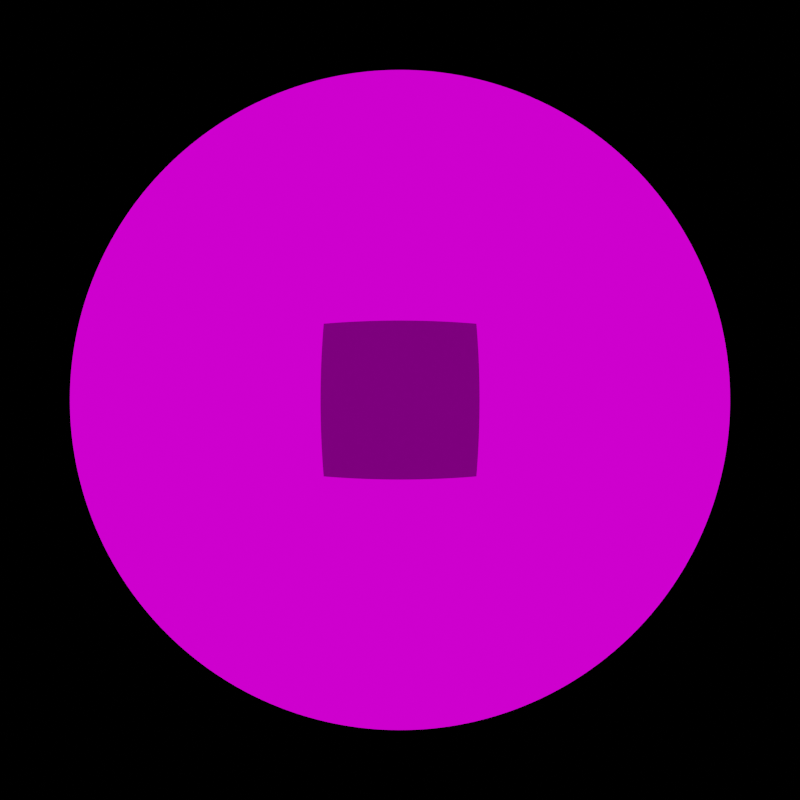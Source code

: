 # Source: scripting3.blend  (saved by Blender 3.3.6; exported with 4.5.12 LTS)
import bpy
from mathutils import Matrix  # noqa: F401  (used for matrix-valued properties, if any)

bpy.ops.wm.read_factory_settings(use_empty=True)
scene = bpy.context.scene
scene.name = 'Scene'

# ---- collections
col_collection = bpy.data.collections.new('Collection'); scene.collection.children.link(col_collection)

# ---- images (referenced by path relative to the original .blend; pixels are not part of the script)
import os
ASSET_DIR = os.environ.get("B2B_ASSET_DIR", "")  # directory of the original .blend (textures are referenced by path, not embedded)
HERE = os.path.dirname(os.path.abspath(__file__))  # packed textures are extracted next to this script under _unpacked/

def load_image(name, relpath, width, height, colorspace="sRGB"):
    """Load a texture the original file referenced (path relative to the .blend, or extracted next to this script)."""
    p = next((c for c in (os.path.join(HERE, relpath), os.path.join(ASSET_DIR, relpath)) if relpath and os.path.exists(c)), "")
    if p:
        img = bpy.data.images.load(p, check_existing=True)
        img.name = name
    else:  # same state as the original file: an image datablock whose file is absent (Cycles renders it pink)
        img = bpy.data.images.new(name, width, height)
        img.source = "FILE"
        img.filepath = "//" + (relpath or name)
    img.colorspace_settings.name = colorspace
    return img
img_3_normal_map_jpg = load_image('3_normal_map.jpg', '3_normal_map.jpg', 1024, 1024, 'sRGB')
img_5_applied_texture_jpg = load_image('5_applied_texture.jpg', '5_applied_texture.jpg', 1024, 1024, 'sRGB')
img_4_specularity_map_jpg = load_image('4_specularity_map.jpg', '4_specularity_map.jpg', 1024, 1024, 'sRGB')
img_forest_exr = load_image('forest.exr', 'forest.exr', 1024, 1024, 'Linear Rec.709')

# ---- materials (node trees are filled in below, after node groups)
mat_imported_material = bpy.data.materials.new('Imported_Material')
mat_imported_material.use_transparent_shadow = False

# ---- material node trees
mat_imported_material.use_nodes = True; mat_imported_material.node_tree.nodes.clear()
_N = mat_imported_material.node_tree.nodes; _L = mat_imported_material.node_tree.links
n0 = _N.new('ShaderNodeBsdfDiffuse'); n0.name = 'Diffuse BSDF'; n0.location = (84, -445)
n1 = _N.new('ShaderNodeOutputMaterial'); n1.name = 'Material Output'; n1.location = (712, -201)
n2 = _N.new('ShaderNodeMixShader'); n2.name = 'Mix Shader'; n2.location = (391, -266)
n3 = _N.new('ShaderNodeNormalMap'); n3.name = 'Normal Map.001'; n3.location = (-190, -323)
n3.inputs[0].default_value = 3.9
n4 = _N.new('ShaderNodeEeveeSpecular'); n4.name = 'Specular BSDF'; n4.location = (229, 95)
n4.inputs[2].default_value = 1.0
n5 = _N.new('ShaderNodeTexImage'); n5.name = 'Image Texture.006'; n5.location = (-539, -258)
n5.label = 'NORMAL_MAP_INPUT'
n5.image = img_3_normal_map_jpg
n6 = _N.new('ShaderNodeTexImage'); n6.name = 'Image Texture.009'; n6.location = (-542, -552)
n6.label = 'SOURCE_INPUT_IMAGE'
n6.image = img_5_applied_texture_jpg
n7 = _N.new('ShaderNodeTexImage'); n7.name = 'Image Texture'; n7.location = (-540, 30)
n7.label = 'SPECULARITY_INPUT'
n7.image = img_4_specularity_map_jpg
_L.new(n3.outputs[0], n0.inputs[2])
_L.new(n5.outputs[0], n3.inputs[1])
_L.new(n0.outputs[0], n2.inputs[2])
_L.new(n2.outputs[0], n1.inputs[0])
_L.new(n4.outputs[0], n2.inputs[1])
_L.new(n3.outputs[0], n4.inputs[5])
_L.new(n7.outputs[0], n4.inputs[0])
_L.new(n6.outputs[0], n0.inputs[0])
_L.new(n7.outputs[0], n4.inputs[1])
n1.is_active_output = True

# ---- world
world_world = bpy.data.worlds.new('World'); scene.world = world_world
world_world.use_nodes = True; world_world.node_tree.nodes.clear()
_N = world_world.node_tree.nodes; _L = world_world.node_tree.links
n0 = _N.new('ShaderNodeOutputWorld'); n0.name = 'World Output'; n0.location = (300, 300)
n1 = _N.new('ShaderNodeMapping'); n1.name = 'Mapping'; n1.location = (-450, 220)
n2 = _N.new('ShaderNodeTexCoord'); n2.name = 'Texture Coordinate'; n2.location = (-630, 220)
n3 = _N.new('ShaderNodeTexEnvironment'); n3.name = 'Environment Texture.001'; n3.location = (-270, 220)
n3.image = img_forest_exr
n4 = _N.new('ShaderNodeBackground'); n4.name = 'Background'; n4.location = (10, 300)
_L.new(n4.outputs[0], n0.inputs[0])
_L.new(n1.outputs[0], n3.inputs[0])
_L.new(n2.outputs[0], n1.inputs[0])
_L.new(n3.outputs[0], n4.inputs[0])
n0.is_active_output = True
world_world.color = (0.05088, 0.05088, 0.05088)
world_world.use_sun_shadow = False
world_world.sun_shadow_jitter_overblur = 0.0

# ---- cameras
cam_camera = bpy.data.cameras.new('Camera')
cam_camera.type = 'PANO'
cam_camera.clip_end = 100.0
cam_camera.sensor_height = 44.0
cam_camera.ortho_scale = 7.314

# ---- meshes
me_cube_028 = bpy.data.meshes.new('Cube.028')
me_cube_028.from_pydata([(-1.0, -30.0, -30.0), (-1.0, -30.0, 30.0), (-1.0, 30.0, -30.0), (-1.0, 30.0, 30.0), (1.0, -30.0, -30.0), (1.0, -30.0, 30.0), (1.0, 30.0, -30.0), (1.0, 30.0, 30.0)], [], [(0, 1, 3, 2), (2, 3, 7, 6), (6, 7, 5, 4), (4, 5, 1, 0), (2, 6, 4, 0), (7, 3, 1, 5)])
me_cube_028.polygons.foreach_set('material_index', [2, 0, 0, 0, 0, 0])
_uv = me_cube_028.uv_layers.new(name='UVMap')
_uv.uv.foreach_set('vector', [0.0, 0.0, 1.0, 0.0, 1.0, 1.0, 0.0, 1.0, 0.0, 0.0, 1.0, 0.0, 1.0, 1.0, 0.0, 1.0, 0.0, 0.0, 1.0, 0.0, 1.0, 1.0, 0.0, 1.0, 0.0, 0.0, 1.0, 0.0, 1.0, 1.0, 0.0, 1.0, 0.0, 0.0, 1.0, 0.0, 1.0, 1.0, 0.0, 1.0, 0.0, 0.0, 1.0, 0.0, 1.0, 1.0, 0.0, 1.0])
me_cube_028.materials.append(mat_imported_material)
me_cube_028.update()

# ---- objects
ob_camera = bpy.data.objects.new('Camera', cam_camera)
ob_cube = bpy.data.objects.new('Cube', me_cube_028)

# ---- transforms, parenting, visibility, modifiers, constraints
ob_camera.location = (85.0, 0.0, 0.0)
ob_camera.rotation_euler = (1.571, 0.0, 1.571)
ob_camera.lock_rotations_4d = False
ob_camera.empty_display_type = 'ARROWS'
ob_camera.color = (0.0, 0.0, 0.0, 0.0)
ob_camera.display_type = 'WIRE'
ob_camera.lineart.crease_threshold = 0.0
ob_cube.location = (0.0, 0.0, 0.0)
ob_cube.rotation_euler = (-1.571, 0.0, 0.0)

# ---- collection membership
col_collection.objects.link(ob_camera)
col_collection.objects.link(ob_cube)

# ---- scene / render settings (as saved in the file)
scene.camera = ob_camera
scene.frame_start = 1; scene.frame_end = 250; scene.frame_set(10)
scene.render.engine = 'BLENDER_EEVEE_NEXT'
scene.render.image_settings.file_format = 'JPEG'
scene.render.image_settings.color_mode = 'RGB'
scene.render.image_settings.quality = 100
scene.render.resolution_x = 2048
scene.render.resolution_y = 2048
scene.render.film_transparent = True
scene.cycles.sampling_pattern = 'TABULATED_SOBOL'
scene.cycles.use_light_tree = False
scene.view_settings.view_transform = 'Filmic'
bpy.context.view_layer.update()

# ---- added for rendering (the .blend has no usable light): sun
light_auto_sun = bpy.data.lights.new('AutoSun', 'SUN')
light_auto_sun.energy = 3.0
light_auto_sun.angle = 0.0523599
ob_auto_sun = bpy.data.objects.new('AutoSun', light_auto_sun)
scene.collection.objects.link(ob_auto_sun)
ob_auto_sun.rotation_euler = (0.872665, 0.174533, 0.523599)
bpy.context.view_layer.update()
